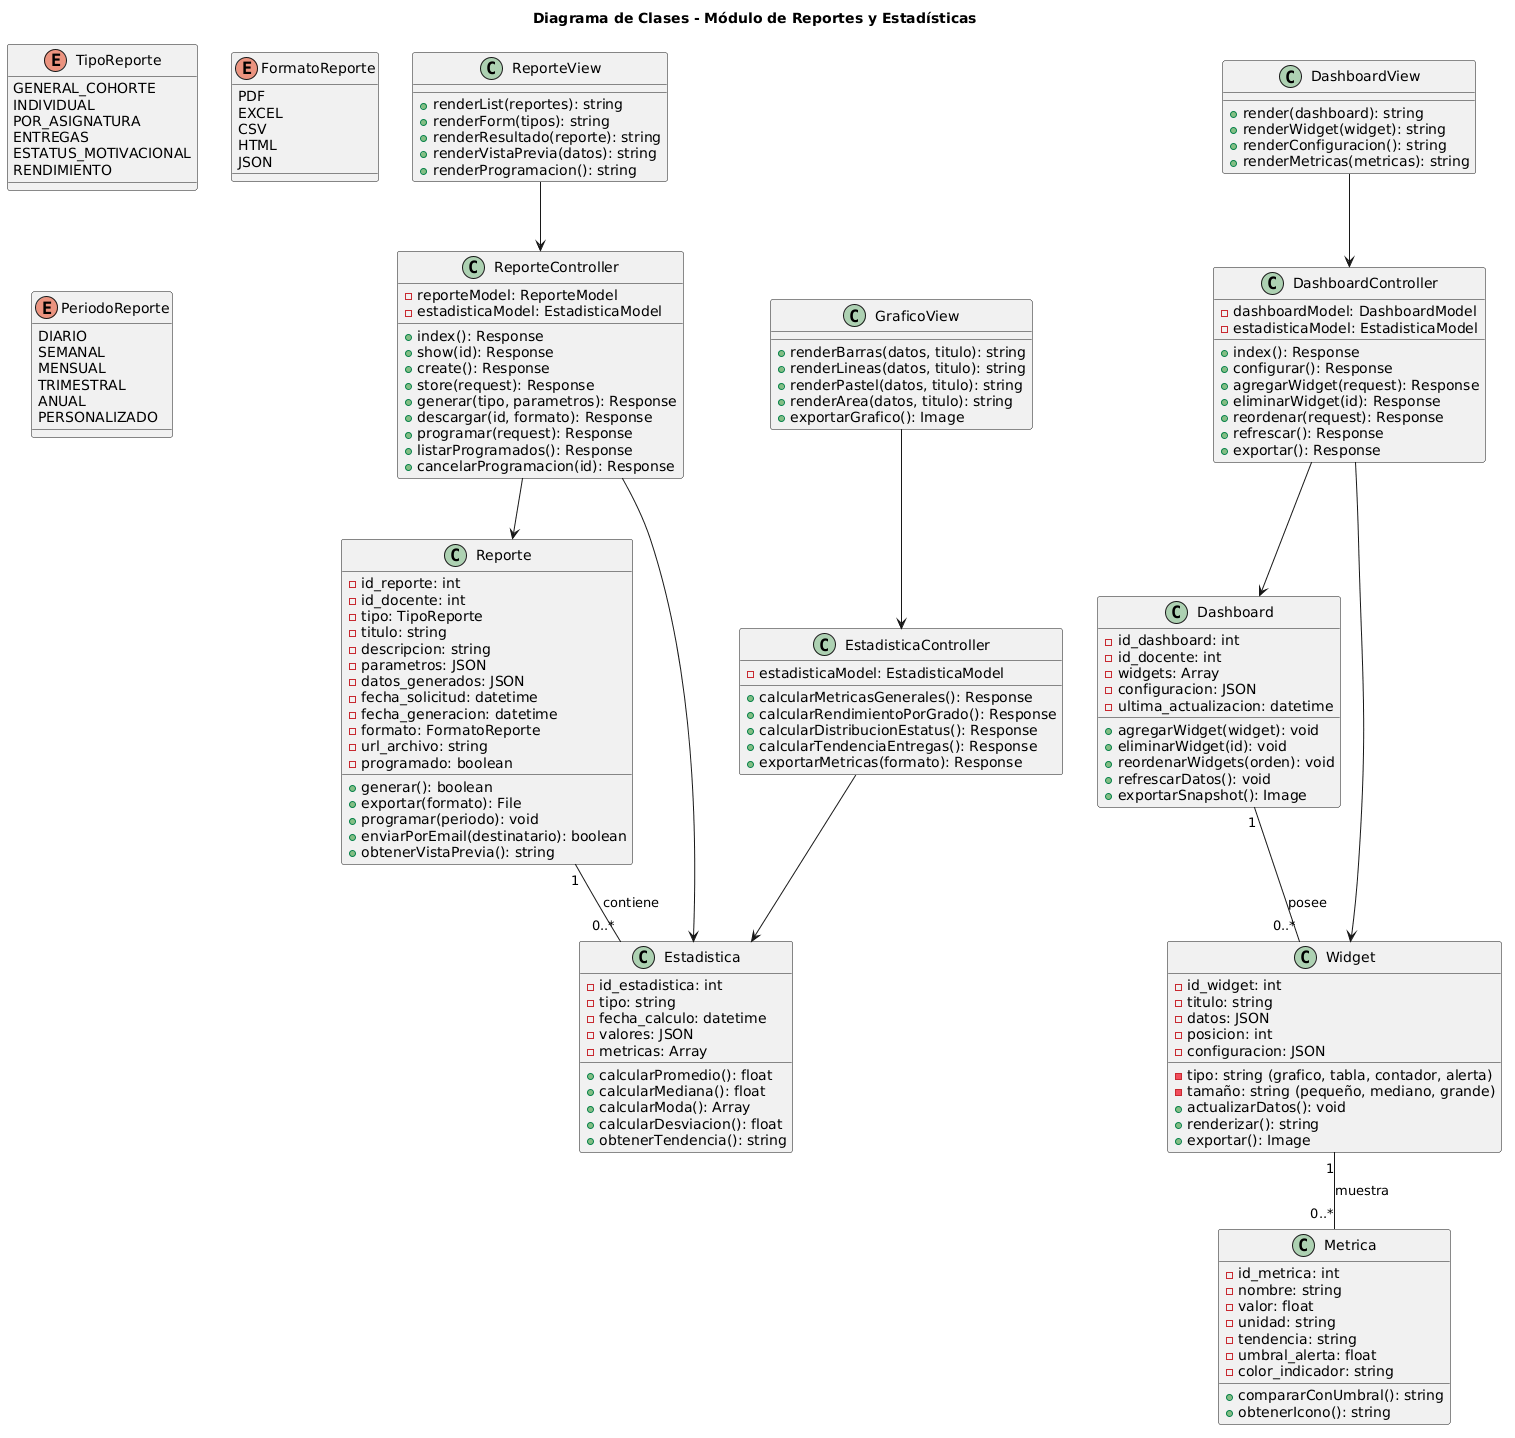

The diagram above was rendered by PlantUML. Its source (embedded in the PNG):
@startuml
title Diagrama de Clases - Módulo de Reportes y Estadísticas

' ==============================================
' ENUMS
' ==============================================
enum TipoReporte {
    GENERAL_COHORTE
    INDIVIDUAL
    POR_ASIGNATURA
    ENTREGAS
    ESTATUS_MOTIVACIONAL
    RENDIMIENTO
}

enum FormatoReporte {
    PDF
    EXCEL
    CSV
    HTML
    JSON
}

enum PeriodoReporte {
    DIARIO
    SEMANAL
    MENSUAL
    TRIMESTRAL
    ANUAL
    PERSONALIZADO
}

' ==============================================
' CLASES PRINCIPALES
' ==============================================
class Reporte {
    - id_reporte: int
    - id_docente: int
    - tipo: TipoReporte
    - titulo: string
    - descripcion: string
    - parametros: JSON
    - datos_generados: JSON
    - fecha_solicitud: datetime
    - fecha_generacion: datetime
    - formato: FormatoReporte
    - url_archivo: string
    - programado: boolean
    + generar(): boolean
    + exportar(formato): File
    + programar(periodo): void
    + enviarPorEmail(destinatario): boolean
    + obtenerVistaPrevia(): string
}

class Estadistica {
    - id_estadistica: int
    - tipo: string
    - fecha_calculo: datetime
    - valores: JSON
    - metricas: Array
    + calcularPromedio(): float
    + calcularMediana(): float
    + calcularModa(): Array
    + calcularDesviacion(): float
    + obtenerTendencia(): string
}

class Dashboard {
    - id_dashboard: int
    - id_docente: int
    - widgets: Array
    - configuracion: JSON
    - ultima_actualizacion: datetime
    + agregarWidget(widget): void
    + eliminarWidget(id): void
    + reordenarWidgets(orden): void
    + refrescarDatos(): void
    + exportarSnapshot(): Image
}

class Widget {
    - id_widget: int
    - tipo: string (grafico, tabla, contador, alerta)
    - titulo: string
    - datos: JSON
    - tamaño: string (pequeño, mediano, grande)
    - posicion: int
    - configuracion: JSON
    + actualizarDatos(): void
    + renderizar(): string
    + exportar(): Image
}

class Metrica {
    - id_metrica: int
    - nombre: string
    - valor: float
    - unidad: string
    - tendencia: string
    - umbral_alerta: float
    - color_indicador: string
    + compararConUmbral(): string
    + obtenerIcono(): string
}

' ==============================================
' CONTROLADORES
' ==============================================
class ReporteController {
    - reporteModel: ReporteModel
    - estadisticaModel: EstadisticaModel
    + index(): Response
    + show(id): Response
    + create(): Response
    + store(request): Response
    + generar(tipo, parametros): Response
    + descargar(id, formato): Response
    + programar(request): Response
    + listarProgramados(): Response
    + cancelarProgramacion(id): Response
}

class DashboardController {
    - dashboardModel: DashboardModel
    - estadisticaModel: EstadisticaModel
    + index(): Response
    + configurar(): Response
    + agregarWidget(request): Response
    + eliminarWidget(id): Response
    + reordenar(request): Response
    + refrescar(): Response
    + exportar(): Response
}

class EstadisticaController {
    - estadisticaModel: EstadisticaModel
    + calcularMetricasGenerales(): Response
    + calcularRendimientoPorGrado(): Response
    + calcularDistribucionEstatus(): Response
    + calcularTendenciaEntregas(): Response
    + exportarMetricas(formato): Response
}

' ==============================================
' VISTAS
' ==============================================
class ReporteView {
    + renderList(reportes): string
    + renderForm(tipos): string
    + renderResultado(reporte): string
    + renderVistaPrevia(datos): string
    + renderProgramacion(): string
}

class DashboardView {
    + render(dashboard): string
    + renderWidget(widget): string
    + renderConfiguracion(): string
    + renderMetricas(metricas): string
}

class GraficoView {
    + renderBarras(datos, titulo): string
    + renderLineas(datos, titulo): string
    + renderPastel(datos, titulo): string
    + renderArea(datos, titulo): string
    + exportarGrafico(): Image
}

' ==============================================
' RELACIONES
' ==============================================
Reporte "1" -- "0..*" Estadistica : contiene
Dashboard "1" -- "0..*" Widget : posee
Widget "1" -- "0..*" Metrica : muestra

ReporteController --> Reporte
ReporteController --> Estadistica

DashboardController --> Dashboard
DashboardController --> Widget

EstadisticaController --> Estadistica

ReporteView --> ReporteController
DashboardView --> DashboardController
GraficoView --> EstadisticaController
@enduml